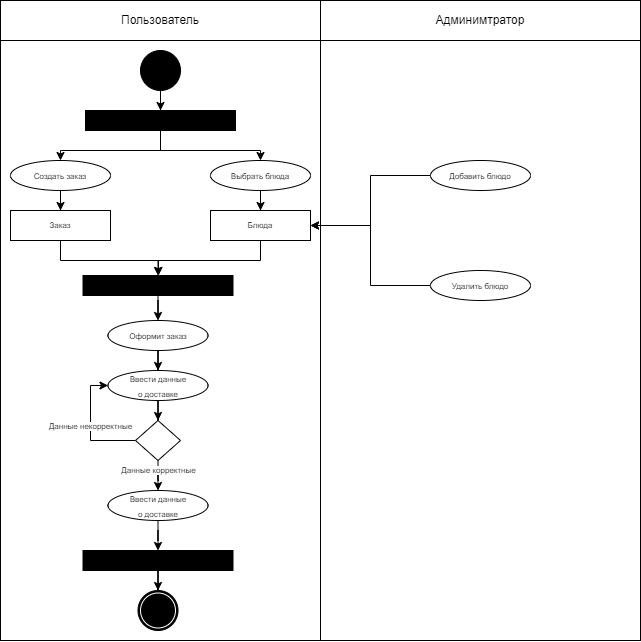

The diagram above was exported from draw.io. Its source (the exported page's mxGraphModel, read from the mxfile embedded in the PNG):
<mxGraphModel dx="2314" dy="804" grid="1" gridSize="10" guides="1" tooltips="1" connect="1" arrows="1" fold="1" page="1" pageScale="1" pageWidth="827" pageHeight="1169" math="0" shadow="0">
  <root>
    <mxCell id="0" />
    <mxCell id="1" parent="0" />
    <mxCell id="yP2I9IjIA2kt0blFrAjp-1" value="" style="rounded=0;whiteSpace=wrap;html=1;" vertex="1" parent="1">
      <mxGeometry x="120" y="80" width="640" height="640" as="geometry" />
    </mxCell>
    <mxCell id="yP2I9IjIA2kt0blFrAjp-2" value="" style="rounded=0;whiteSpace=wrap;html=1;" vertex="1" parent="1">
      <mxGeometry x="120" y="80" width="640" height="40" as="geometry" />
    </mxCell>
    <mxCell id="yP2I9IjIA2kt0blFrAjp-3" value="" style="endArrow=none;html=1;rounded=0;entryX=0.5;entryY=1;entryDx=0;entryDy=0;exitX=0.5;exitY=0;exitDx=0;exitDy=0;" edge="1" parent="1" source="yP2I9IjIA2kt0blFrAjp-2" target="yP2I9IjIA2kt0blFrAjp-1">
      <mxGeometry width="50" height="50" relative="1" as="geometry">
        <mxPoint x="390" y="440" as="sourcePoint" />
        <mxPoint x="440" y="390" as="targetPoint" />
      </mxGeometry>
    </mxCell>
    <mxCell id="yP2I9IjIA2kt0blFrAjp-4" value="Пользователь" style="text;html=1;strokeColor=none;fillColor=none;align=center;verticalAlign=middle;whiteSpace=wrap;rounded=0;" vertex="1" parent="1">
      <mxGeometry x="250" y="85" width="60" height="30" as="geometry" />
    </mxCell>
    <mxCell id="yP2I9IjIA2kt0blFrAjp-5" value="Админимтратор" style="text;html=1;strokeColor=none;fillColor=none;align=center;verticalAlign=middle;whiteSpace=wrap;rounded=0;" vertex="1" parent="1">
      <mxGeometry x="570" y="85" width="60" height="30" as="geometry" />
    </mxCell>
    <mxCell id="yP2I9IjIA2kt0blFrAjp-39" style="edgeStyle=orthogonalEdgeStyle;rounded=0;orthogonalLoop=1;jettySize=auto;html=1;entryX=0.5;entryY=0;entryDx=0;entryDy=0;fontSize=8;" edge="1" parent="1" source="yP2I9IjIA2kt0blFrAjp-7" target="yP2I9IjIA2kt0blFrAjp-8">
      <mxGeometry relative="1" as="geometry" />
    </mxCell>
    <mxCell id="yP2I9IjIA2kt0blFrAjp-7" value="" style="ellipse;whiteSpace=wrap;html=1;aspect=fixed;fillColor=#000000;" vertex="1" parent="1">
      <mxGeometry x="260" y="130" width="40" height="40" as="geometry" />
    </mxCell>
    <mxCell id="yP2I9IjIA2kt0blFrAjp-37" style="edgeStyle=orthogonalEdgeStyle;rounded=0;orthogonalLoop=1;jettySize=auto;html=1;entryX=0.5;entryY=0;entryDx=0;entryDy=0;fontSize=8;" edge="1" parent="1" source="yP2I9IjIA2kt0blFrAjp-8" target="yP2I9IjIA2kt0blFrAjp-10">
      <mxGeometry relative="1" as="geometry">
        <Array as="points">
          <mxPoint x="280" y="230" />
          <mxPoint x="180" y="230" />
        </Array>
      </mxGeometry>
    </mxCell>
    <mxCell id="yP2I9IjIA2kt0blFrAjp-38" style="edgeStyle=orthogonalEdgeStyle;rounded=0;orthogonalLoop=1;jettySize=auto;html=1;entryX=0.5;entryY=0;entryDx=0;entryDy=0;fontSize=8;" edge="1" parent="1" source="yP2I9IjIA2kt0blFrAjp-8" target="yP2I9IjIA2kt0blFrAjp-11">
      <mxGeometry relative="1" as="geometry">
        <Array as="points">
          <mxPoint x="280" y="230" />
          <mxPoint x="380" y="230" />
        </Array>
      </mxGeometry>
    </mxCell>
    <mxCell id="yP2I9IjIA2kt0blFrAjp-8" value="" style="rounded=0;whiteSpace=wrap;html=1;fillColor=#000000;" vertex="1" parent="1">
      <mxGeometry x="205" y="190" width="150" height="20" as="geometry" />
    </mxCell>
    <mxCell id="yP2I9IjIA2kt0blFrAjp-34" style="edgeStyle=orthogonalEdgeStyle;rounded=0;orthogonalLoop=1;jettySize=auto;html=1;entryX=0.5;entryY=0;entryDx=0;entryDy=0;fontSize=8;" edge="1" parent="1" source="yP2I9IjIA2kt0blFrAjp-10" target="yP2I9IjIA2kt0blFrAjp-12">
      <mxGeometry relative="1" as="geometry" />
    </mxCell>
    <mxCell id="yP2I9IjIA2kt0blFrAjp-10" value="&lt;span style=&quot;font-size: 8px;&quot;&gt;Создать заказ&lt;br&gt;&lt;/span&gt;" style="ellipse;whiteSpace=wrap;html=1;" vertex="1" parent="1">
      <mxGeometry x="130" y="240" width="100" height="30" as="geometry" />
    </mxCell>
    <mxCell id="yP2I9IjIA2kt0blFrAjp-36" style="edgeStyle=orthogonalEdgeStyle;rounded=0;orthogonalLoop=1;jettySize=auto;html=1;entryX=0.5;entryY=0;entryDx=0;entryDy=0;fontSize=8;" edge="1" parent="1" source="yP2I9IjIA2kt0blFrAjp-11" target="yP2I9IjIA2kt0blFrAjp-13">
      <mxGeometry relative="1" as="geometry" />
    </mxCell>
    <mxCell id="yP2I9IjIA2kt0blFrAjp-11" value="&lt;font style=&quot;font-size: 8px;&quot;&gt;Выбрать блюда&lt;/font&gt;" style="ellipse;whiteSpace=wrap;html=1;" vertex="1" parent="1">
      <mxGeometry x="330" y="240" width="100" height="30" as="geometry" />
    </mxCell>
    <mxCell id="yP2I9IjIA2kt0blFrAjp-32" style="edgeStyle=orthogonalEdgeStyle;rounded=0;orthogonalLoop=1;jettySize=auto;html=1;fontSize=8;" edge="1" parent="1" source="yP2I9IjIA2kt0blFrAjp-12" target="yP2I9IjIA2kt0blFrAjp-16">
      <mxGeometry relative="1" as="geometry">
        <Array as="points">
          <mxPoint x="180" y="340" />
          <mxPoint x="278" y="340" />
        </Array>
      </mxGeometry>
    </mxCell>
    <mxCell id="yP2I9IjIA2kt0blFrAjp-12" value="Заказ" style="rounded=0;whiteSpace=wrap;html=1;fontSize=8;" vertex="1" parent="1">
      <mxGeometry x="130" y="290" width="100" height="30" as="geometry" />
    </mxCell>
    <mxCell id="yP2I9IjIA2kt0blFrAjp-33" style="edgeStyle=orthogonalEdgeStyle;rounded=0;orthogonalLoop=1;jettySize=auto;html=1;fontSize=8;entryX=0.5;entryY=0;entryDx=0;entryDy=0;" edge="1" parent="1" source="yP2I9IjIA2kt0blFrAjp-13" target="yP2I9IjIA2kt0blFrAjp-16">
      <mxGeometry relative="1" as="geometry">
        <mxPoint x="280" y="350" as="targetPoint" />
        <Array as="points">
          <mxPoint x="380" y="340" />
          <mxPoint x="278" y="340" />
          <mxPoint x="278" y="355" />
        </Array>
      </mxGeometry>
    </mxCell>
    <mxCell id="yP2I9IjIA2kt0blFrAjp-13" value="Блюда" style="rounded=0;whiteSpace=wrap;html=1;fontSize=8;" vertex="1" parent="1">
      <mxGeometry x="330" y="290" width="100" height="30" as="geometry" />
    </mxCell>
    <mxCell id="yP2I9IjIA2kt0blFrAjp-40" style="edgeStyle=orthogonalEdgeStyle;rounded=0;orthogonalLoop=1;jettySize=auto;html=1;entryX=1;entryY=0.5;entryDx=0;entryDy=0;fontSize=8;" edge="1" parent="1" source="yP2I9IjIA2kt0blFrAjp-14" target="yP2I9IjIA2kt0blFrAjp-13">
      <mxGeometry relative="1" as="geometry" />
    </mxCell>
    <mxCell id="yP2I9IjIA2kt0blFrAjp-14" value="&lt;span style=&quot;font-size: 8px;&quot;&gt;Добавить блюдо&lt;br&gt;&lt;/span&gt;" style="ellipse;whiteSpace=wrap;html=1;" vertex="1" parent="1">
      <mxGeometry x="550" y="240" width="100" height="30" as="geometry" />
    </mxCell>
    <mxCell id="yP2I9IjIA2kt0blFrAjp-41" style="edgeStyle=orthogonalEdgeStyle;rounded=0;orthogonalLoop=1;jettySize=auto;html=1;fontSize=8;entryX=1;entryY=0.5;entryDx=0;entryDy=0;" edge="1" parent="1" source="yP2I9IjIA2kt0blFrAjp-15" target="yP2I9IjIA2kt0blFrAjp-13">
      <mxGeometry relative="1" as="geometry">
        <mxPoint x="430" y="310" as="targetPoint" />
        <Array as="points">
          <mxPoint x="490" y="365" />
          <mxPoint x="490" y="305" />
        </Array>
      </mxGeometry>
    </mxCell>
    <mxCell id="yP2I9IjIA2kt0blFrAjp-15" value="&lt;span style=&quot;font-size: 8px;&quot;&gt;Удалить блюдо&lt;br&gt;&lt;/span&gt;" style="ellipse;whiteSpace=wrap;html=1;" vertex="1" parent="1">
      <mxGeometry x="550" y="350" width="100" height="30" as="geometry" />
    </mxCell>
    <mxCell id="yP2I9IjIA2kt0blFrAjp-31" style="edgeStyle=orthogonalEdgeStyle;rounded=0;orthogonalLoop=1;jettySize=auto;html=1;entryX=0.5;entryY=0;entryDx=0;entryDy=0;fontSize=8;" edge="1" parent="1" source="yP2I9IjIA2kt0blFrAjp-16" target="yP2I9IjIA2kt0blFrAjp-17">
      <mxGeometry relative="1" as="geometry" />
    </mxCell>
    <mxCell id="yP2I9IjIA2kt0blFrAjp-16" value="" style="rounded=0;whiteSpace=wrap;html=1;fillColor=#000000;" vertex="1" parent="1">
      <mxGeometry x="202.5" y="355" width="150" height="20" as="geometry" />
    </mxCell>
    <mxCell id="yP2I9IjIA2kt0blFrAjp-29" style="edgeStyle=orthogonalEdgeStyle;rounded=0;orthogonalLoop=1;jettySize=auto;html=1;entryX=0.5;entryY=0;entryDx=0;entryDy=0;fontSize=8;" edge="1" parent="1" source="yP2I9IjIA2kt0blFrAjp-17" target="yP2I9IjIA2kt0blFrAjp-18">
      <mxGeometry relative="1" as="geometry" />
    </mxCell>
    <mxCell id="yP2I9IjIA2kt0blFrAjp-17" value="&lt;span style=&quot;font-size: 8px;&quot;&gt;Оформит заказ&lt;br&gt;&lt;/span&gt;" style="ellipse;whiteSpace=wrap;html=1;" vertex="1" parent="1">
      <mxGeometry x="227.5" y="400" width="100" height="30" as="geometry" />
    </mxCell>
    <mxCell id="yP2I9IjIA2kt0blFrAjp-28" style="edgeStyle=orthogonalEdgeStyle;rounded=0;orthogonalLoop=1;jettySize=auto;html=1;entryX=0.5;entryY=0;entryDx=0;entryDy=0;fontSize=8;" edge="1" parent="1" source="yP2I9IjIA2kt0blFrAjp-18" target="yP2I9IjIA2kt0blFrAjp-19">
      <mxGeometry relative="1" as="geometry" />
    </mxCell>
    <mxCell id="yP2I9IjIA2kt0blFrAjp-18" value="&lt;span style=&quot;font-size: 8px;&quot;&gt;Ввести данные&lt;br&gt;о доставке&lt;br&gt;&lt;/span&gt;" style="ellipse;whiteSpace=wrap;html=1;" vertex="1" parent="1">
      <mxGeometry x="227.5" y="450" width="100" height="30" as="geometry" />
    </mxCell>
    <mxCell id="yP2I9IjIA2kt0blFrAjp-20" value="Данные некорректные" style="edgeStyle=orthogonalEdgeStyle;rounded=0;orthogonalLoop=1;jettySize=auto;html=1;entryX=0;entryY=0.5;entryDx=0;entryDy=0;fontSize=8;" edge="1" parent="1" source="yP2I9IjIA2kt0blFrAjp-19" target="yP2I9IjIA2kt0blFrAjp-18">
      <mxGeometry relative="1" as="geometry">
        <Array as="points">
          <mxPoint x="210" y="520" />
          <mxPoint x="210" y="465" />
        </Array>
      </mxGeometry>
    </mxCell>
    <mxCell id="yP2I9IjIA2kt0blFrAjp-26" value="&lt;span style=&quot;color: rgb(0, 0, 0); font-family: Helvetica; font-size: 8px; font-style: normal; font-variant-ligatures: normal; font-variant-caps: normal; font-weight: 400; letter-spacing: normal; orphans: 2; text-align: center; text-indent: 0px; text-transform: none; widows: 2; word-spacing: 0px; -webkit-text-stroke-width: 0px; background-color: rgb(255, 255, 255); text-decoration-thickness: initial; text-decoration-style: initial; text-decoration-color: initial; float: none; display: inline !important;&quot;&gt;Данные корректные&lt;/span&gt;" style="edgeStyle=orthogonalEdgeStyle;rounded=0;orthogonalLoop=1;jettySize=auto;html=1;entryX=0.5;entryY=0;entryDx=0;entryDy=0;fontSize=8;" edge="1" parent="1" source="yP2I9IjIA2kt0blFrAjp-19" target="yP2I9IjIA2kt0blFrAjp-22">
      <mxGeometry x="0.2" relative="1" as="geometry">
        <mxPoint as="offset" />
      </mxGeometry>
    </mxCell>
    <mxCell id="yP2I9IjIA2kt0blFrAjp-19" value="" style="rhombus;whiteSpace=wrap;html=1;fontSize=8;" vertex="1" parent="1">
      <mxGeometry x="255" y="500" width="45" height="40" as="geometry" />
    </mxCell>
    <mxCell id="yP2I9IjIA2kt0blFrAjp-27" style="edgeStyle=orthogonalEdgeStyle;rounded=0;orthogonalLoop=1;jettySize=auto;html=1;fontSize=8;" edge="1" parent="1" source="yP2I9IjIA2kt0blFrAjp-22" target="yP2I9IjIA2kt0blFrAjp-24">
      <mxGeometry relative="1" as="geometry" />
    </mxCell>
    <mxCell id="yP2I9IjIA2kt0blFrAjp-22" value="&lt;span style=&quot;font-size: 8px;&quot;&gt;Ввести данные&lt;br&gt;о доставке&lt;br&gt;&lt;/span&gt;" style="ellipse;whiteSpace=wrap;html=1;" vertex="1" parent="1">
      <mxGeometry x="227.5" y="570" width="100" height="30" as="geometry" />
    </mxCell>
    <mxCell id="yP2I9IjIA2kt0blFrAjp-23" value="" style="ellipse;whiteSpace=wrap;html=1;aspect=fixed;fillColor=#000000;" vertex="1" parent="1">
      <mxGeometry x="257.5" y="670" width="40" height="40" as="geometry" />
    </mxCell>
    <mxCell id="yP2I9IjIA2kt0blFrAjp-25" style="edgeStyle=orthogonalEdgeStyle;rounded=0;orthogonalLoop=1;jettySize=auto;html=1;entryX=0.5;entryY=0;entryDx=0;entryDy=0;fontSize=8;" edge="1" parent="1" source="yP2I9IjIA2kt0blFrAjp-24" target="yP2I9IjIA2kt0blFrAjp-23">
      <mxGeometry relative="1" as="geometry" />
    </mxCell>
    <mxCell id="yP2I9IjIA2kt0blFrAjp-24" value="" style="rounded=0;whiteSpace=wrap;html=1;fillColor=#000000;" vertex="1" parent="1">
      <mxGeometry x="202.5" y="630" width="150" height="20" as="geometry" />
    </mxCell>
    <mxCell id="yP2I9IjIA2kt0blFrAjp-42" value="" style="ellipse;whiteSpace=wrap;html=1;aspect=fixed;fontSize=8;fillColor=#000000;strokeColor=#FFFFFF;" vertex="1" parent="1">
      <mxGeometry x="260" y="672.5" width="35" height="35" as="geometry" />
    </mxCell>
  </root>
</mxGraphModel>